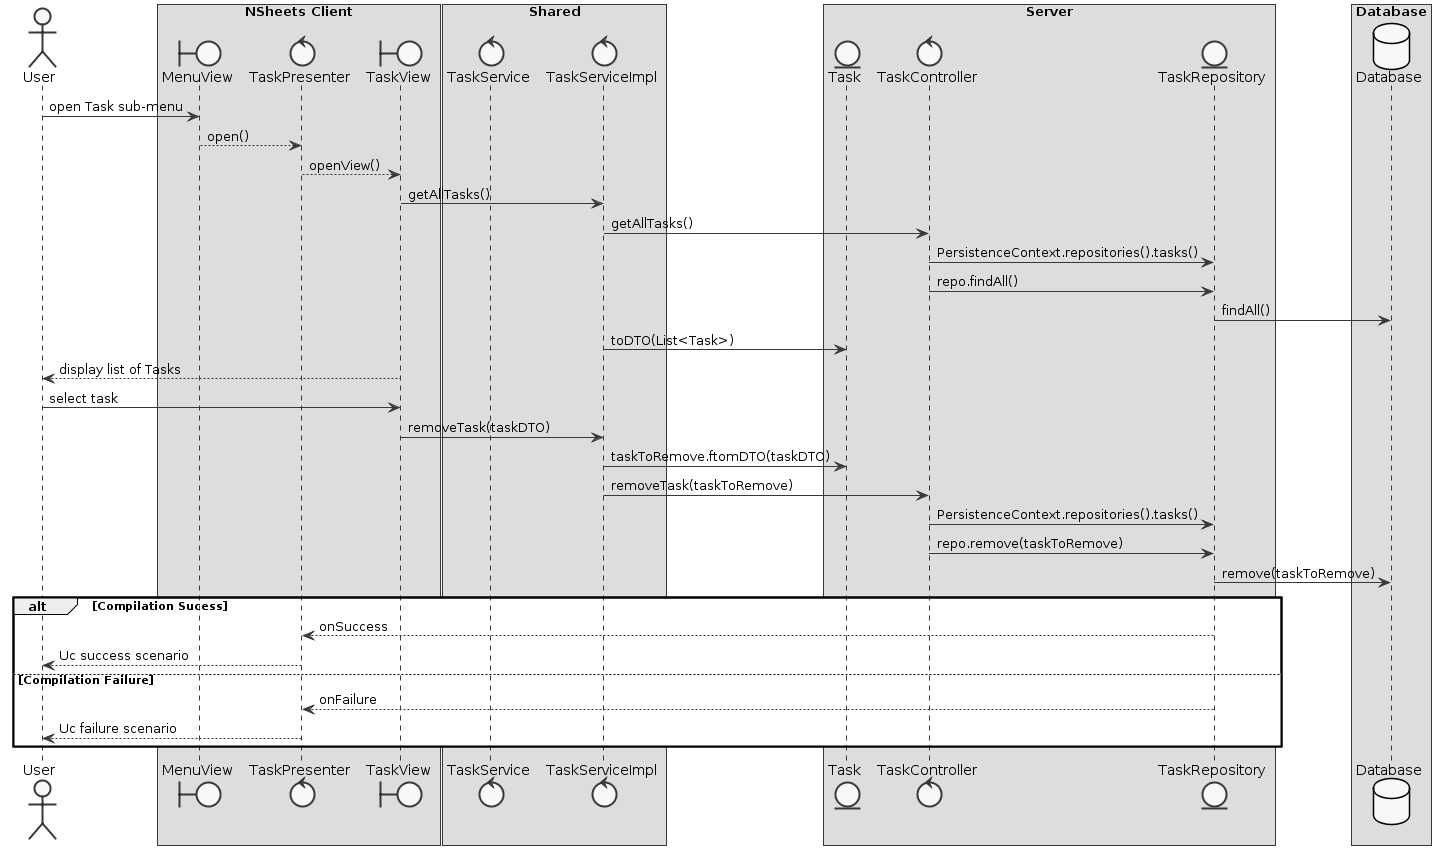

The diagram above was rendered by PlantUML. Its source (embedded in the PNG):
@startuml
skinparam handwritten false
skinparam monochrome true
skinparam packageStyle rect
skinparam defaultFontName FG Virgil
skinparam shadowing false

actor User
boundary MenuView
control TaskPresenter
boundary TaskView
control TaskController
control TaskService
control TaskServiceImpl
entity Task
entity TaskRepository
database Database

box "NSheets Client"
participant MenuView
participant TaskPresenter
participant TaskView
end box

box "Shared"
participant TaskService
participant TaskServiceImpl
end box

box "Server"
participant Task
participant TaskController
participant TaskRepository
end box

box "Database"
participant Database
end box

User -> MenuView : open Task sub-menu
MenuView --> TaskPresenter : open()
TaskPresenter --> TaskView : openView()
TaskView -> TaskServiceImpl : getAllTasks()
TaskServiceImpl -> TaskController : getAllTasks()
TaskController -> TaskRepository : PersistenceContext.repositories().tasks()
TaskController -> TaskRepository : repo.findAll()
TaskRepository -> Database : findAll()
TaskServiceImpl -> Task : toDTO(List<Task>)
TaskView --> User : display list of Tasks
User -> TaskView : select task 
TaskView -> TaskServiceImpl : removeTask(taskDTO)
TaskServiceImpl -> Task : taskToRemove.ftomDTO(taskDTO)
TaskServiceImpl -> TaskController : removeTask(taskToRemove)
TaskController -> TaskRepository : PersistenceContext.repositories().tasks()
TaskController -> TaskRepository : repo.remove(taskToRemove)
TaskRepository -> Database : remove(taskToRemove)

alt Compilation Sucess
TaskRepository --> TaskPresenter : onSuccess
TaskPresenter --> User : Uc success scenario
else Compilation Failure
TaskRepository --> TaskPresenter : onFailure
TaskPresenter --> User : Uc failure scenario
end
@enduml